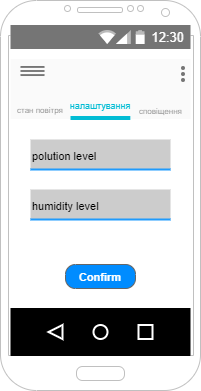

The diagram above was exported from draw.io. Its source (the exported page's mxGraphModel, read from the mxfile embedded in the PNG):
<mxGraphModel dx="94" dy="387" grid="1" gridSize="10" guides="1" tooltips="1" connect="1" arrows="1" fold="1" page="1" pageScale="1" pageWidth="827" pageHeight="1169" math="0" shadow="0">
  <root>
    <mxCell id="0" />
    <mxCell id="1" parent="0" />
    <mxCell id="ZnBZG8rPjd-eAe8_Ok9K-75" value="" style="verticalLabelPosition=bottom;verticalAlign=top;html=1;shadow=0;dashed=0;strokeWidth=1;shape=mxgraph.android.phone2;strokeColor=#c0c0c0;" vertex="1" parent="1">
      <mxGeometry x="970" y="881" width="200" height="390" as="geometry" />
    </mxCell>
    <mxCell id="ZnBZG8rPjd-eAe8_Ok9K-76" value="" style="dashed=0;shape=rect;fillColor=#ffffff;strokeColor=none;" vertex="1" parent="1">
      <mxGeometry x="980" y="915.5" width="180" height="321" as="geometry" />
    </mxCell>
    <mxCell id="ZnBZG8rPjd-eAe8_Ok9K-77" value="12:30" style="dashed=0;shape=rect;align=right;fillColor=#757575;strokeColor=none;fontColor=#FFFFFF;spacingRight=4;spacingTop=1;fontStyle=0;fontSize=13;resizeWidth=1;whiteSpace=wrap;html=1;" vertex="1" parent="ZnBZG8rPjd-eAe8_Ok9K-76">
      <mxGeometry width="180" height="24" relative="1" as="geometry">
        <mxPoint y="-10" as="offset" />
      </mxGeometry>
    </mxCell>
    <mxCell id="ZnBZG8rPjd-eAe8_Ok9K-78" value="" style="dashed=0;shape=mxgraph.gmdl.top_bar;strokeColor=none;" vertex="1" parent="ZnBZG8rPjd-eAe8_Ok9K-77">
      <mxGeometry x="1" y="0.5" width="46" height="14" relative="1" as="geometry">
        <mxPoint x="-92" y="-7" as="offset" />
      </mxGeometry>
    </mxCell>
    <mxCell id="ZnBZG8rPjd-eAe8_Ok9K-79" value="" style="dashed=0;shape=rect;strokeColor=none;fillColor=#FAFAFA;resizeWidth=1;fontSize=20;fontColor=#000000;spacingTop=9;verticalAlign=top;align=left;spacingLeft=72;whiteSpace=wrap;html=1;" vertex="1" parent="ZnBZG8rPjd-eAe8_Ok9K-76">
      <mxGeometry width="180" height="60" relative="1" as="geometry">
        <mxPoint y="24" as="offset" />
      </mxGeometry>
    </mxCell>
    <mxCell id="ZnBZG8rPjd-eAe8_Ok9K-80" value="" style="dashed=0;shape=mxgraph.gmdl.preferences;strokeColor=none;fillColor=#757575;" vertex="1" parent="ZnBZG8rPjd-eAe8_Ok9K-79">
      <mxGeometry width="24" height="10" relative="1" as="geometry">
        <mxPoint x="10" y="7" as="offset" />
      </mxGeometry>
    </mxCell>
    <mxCell id="ZnBZG8rPjd-eAe8_Ok9K-81" value="&lt;font style=&quot;font-size: 9px;&quot;&gt;налаштування&lt;/font&gt;" style="text;fontSize=13;fontColor=#01BCD4;verticalAlign=middle;align=center;resizeWidth=1;whiteSpace=wrap;html=1;" vertex="1" parent="ZnBZG8rPjd-eAe8_Ok9K-79">
      <mxGeometry y="1" width="59.83" height="29" relative="1" as="geometry">
        <mxPoint x="60" y="-29" as="offset" />
      </mxGeometry>
    </mxCell>
    <mxCell id="ZnBZG8rPjd-eAe8_Ok9K-82" value="&lt;span style=&quot;font-size: 8px;&quot;&gt;сповіщення&lt;/span&gt;" style="text;fontSize=13;fontColor=#757575;verticalAlign=middle;align=center;textOpacity=80;resizeWidth=1;whiteSpace=wrap;html=1;" vertex="1" parent="ZnBZG8rPjd-eAe8_Ok9K-79">
      <mxGeometry x="0.33" y="1" width="60.67" height="42" relative="1" as="geometry">
        <mxPoint x="61" y="-31" as="offset" />
      </mxGeometry>
    </mxCell>
    <mxCell id="ZnBZG8rPjd-eAe8_Ok9K-83" value="&lt;font style=&quot;font-size: 8px;&quot;&gt;стан повітря&lt;/font&gt;" style="text;fontSize=13;fontColor=#757575;verticalAlign=middle;align=center;textOpacity=80;resizeWidth=1;whiteSpace=wrap;html=1;" vertex="1" parent="ZnBZG8rPjd-eAe8_Ok9K-79">
      <mxGeometry x="0.67" y="1" width="59.832402234636874" height="48" relative="1" as="geometry">
        <mxPoint x="-121" y="-34" as="offset" />
      </mxGeometry>
    </mxCell>
    <mxCell id="ZnBZG8rPjd-eAe8_Ok9K-84" value="" style="dashed=0;shape=rect;strokeColor=none;fillColor=#01BCD4;resizeWidth=1;" vertex="1" parent="ZnBZG8rPjd-eAe8_Ok9K-79">
      <mxGeometry y="1" width="59.832402234636874" height="4" relative="1" as="geometry">
        <mxPoint x="60" y="-3" as="offset" />
      </mxGeometry>
    </mxCell>
    <mxCell id="ZnBZG8rPjd-eAe8_Ok9K-85" value="" style="dashed=0;shape=mxgraph.gmdl.settings;strokeColor=none;fillColor=#757575;" vertex="1" parent="ZnBZG8rPjd-eAe8_Ok9K-79">
      <mxGeometry x="1" width="5" height="16" relative="1" as="geometry">
        <mxPoint x="-10" y="7" as="offset" />
      </mxGeometry>
    </mxCell>
    <mxCell id="ZnBZG8rPjd-eAe8_Ok9K-86" value="" style="dashed=0;shape=rect;strokeColor=none;fillColor=#000000;resizeWidth=1;" vertex="1" parent="ZnBZG8rPjd-eAe8_Ok9K-76">
      <mxGeometry y="1" width="180" height="48" relative="1" as="geometry">
        <mxPoint y="-48" as="offset" />
      </mxGeometry>
    </mxCell>
    <mxCell id="ZnBZG8rPjd-eAe8_Ok9K-87" value="" style="dashed=0;shape=mxgraph.gmdl.back;strokeColor=#ffffff;fillColor=#000000;strokeWidth=2;" vertex="1" parent="ZnBZG8rPjd-eAe8_Ok9K-86">
      <mxGeometry x="0.25" y="0.5" width="14" height="14" relative="1" as="geometry">
        <mxPoint x="-7" y="-7" as="offset" />
      </mxGeometry>
    </mxCell>
    <mxCell id="ZnBZG8rPjd-eAe8_Ok9K-88" value="" style="shape=ellipse;strokeColor=#ffffff;fillColor=#000000;strokeWidth=2;" vertex="1" parent="ZnBZG8rPjd-eAe8_Ok9K-86">
      <mxGeometry x="0.5" y="0.5" width="14" height="14" relative="1" as="geometry">
        <mxPoint x="-7" y="-7" as="offset" />
      </mxGeometry>
    </mxCell>
    <mxCell id="ZnBZG8rPjd-eAe8_Ok9K-89" value="" style="shape=rect;strokeColor=#ffffff;fillColor=#000000;strokeWidth=2;" vertex="1" parent="ZnBZG8rPjd-eAe8_Ok9K-86">
      <mxGeometry x="0.75" y="0.5" width="14" height="14" relative="1" as="geometry">
        <mxPoint x="-7" y="-7" as="offset" />
      </mxGeometry>
    </mxCell>
    <mxCell id="ZnBZG8rPjd-eAe8_Ok9K-100" value="&lt;font style=&quot;font-size: 11px;&quot;&gt;Confirm&lt;/font&gt;" style="strokeWidth=1;shadow=0;dashed=0;align=center;html=1;shape=mxgraph.mockup.buttons.button;strokeColor=#666666;fontColor=#ffffff;mainText=;buttonStyle=round;fontSize=17;fontStyle=1;fillColor=#008cff;whiteSpace=wrap;" vertex="1" parent="ZnBZG8rPjd-eAe8_Ok9K-76">
      <mxGeometry x="55" y="229.5" width="70" height="24" as="geometry" />
    </mxCell>
    <mxCell id="ZnBZG8rPjd-eAe8_Ok9K-102" value="&lt;font style=&quot;font-size: 11px;&quot;&gt;polution level&lt;/font&gt;" style="text;fontSize=16;verticalAlign=middle;strokeColor=none;fillColor=#CCCCCC;whiteSpace=wrap;html=1;" vertex="1" parent="ZnBZG8rPjd-eAe8_Ok9K-76">
      <mxGeometry x="20" y="104.5" width="140" height="30" as="geometry" />
    </mxCell>
    <mxCell id="ZnBZG8rPjd-eAe8_Ok9K-103" value="" style="dashed=0;shape=line;strokeWidth=2;noLabel=1;strokeColor=#1F9BFD;" vertex="1" parent="ZnBZG8rPjd-eAe8_Ok9K-76">
      <mxGeometry x="20" y="129.5" width="140" height="10" as="geometry" />
    </mxCell>
    <mxCell id="ZnBZG8rPjd-eAe8_Ok9K-104" value="&lt;font style=&quot;font-size: 11px;&quot;&gt;humidity level&lt;/font&gt;" style="text;fontSize=16;verticalAlign=middle;strokeColor=none;fillColor=#CCCCCC;whiteSpace=wrap;html=1;" vertex="1" parent="ZnBZG8rPjd-eAe8_Ok9K-76">
      <mxGeometry x="20" y="154.5" width="140" height="30" as="geometry" />
    </mxCell>
    <mxCell id="ZnBZG8rPjd-eAe8_Ok9K-105" value="" style="dashed=0;shape=line;strokeWidth=2;noLabel=1;strokeColor=#1F9BFD;" vertex="1" parent="ZnBZG8rPjd-eAe8_Ok9K-76">
      <mxGeometry x="20" y="179.5" width="140" height="10" as="geometry" />
    </mxCell>
  </root>
</mxGraphModel>